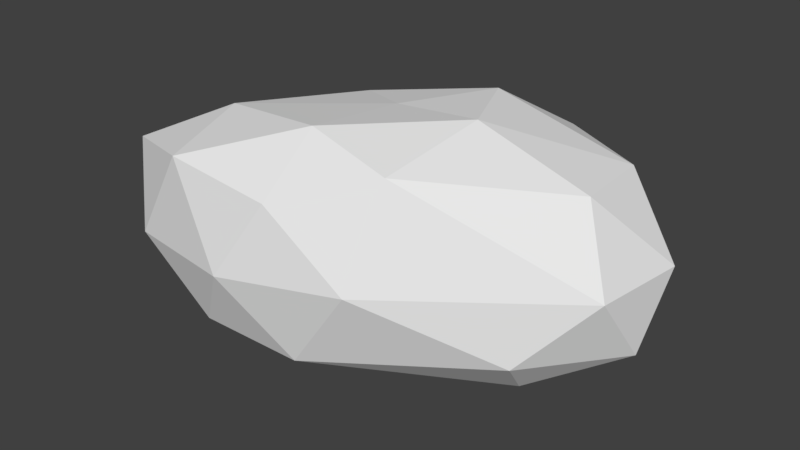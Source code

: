 # Source: rock1.blend  (saved by Blender 2.77.0; exported with 4.5.12 LTS)
import bpy
from mathutils import Matrix  # noqa: F401  (used for matrix-valued properties, if any)

bpy.ops.wm.read_factory_settings(use_empty=True)
scene = bpy.context.scene
scene.name = 'Scene'

# ---- collections
col_collection_1 = bpy.data.collections.new('Collection 1'); scene.collection.children.link(col_collection_1)

# ---- world
world_world = bpy.data.worlds.new('World'); scene.world = world_world
world_world.color = (0.05088, 0.05088, 0.05088)
world_world.use_sun_shadow = False
world_world.sun_shadow_jitter_overblur = 0.0
world_world.cycles.sampling_method = 'MANUAL'

# ---- meshes
me_icosphere = bpy.data.meshes.new('Icosphere')
me_icosphere.from_pydata([(0.7012, 0.02088, -0.6751), (1.251, -0.5149, -0.2524), (-0.5331, -1.115, -0.335), (-1.234, -0.3957, -0.157), (0.257, 0.8597, -0.1648), (1.447, 0.5919, -0.1761), (0.008711, -1.123, 0.604), (-1.298, -0.8895, 0.5789), (-0.7515, 0.3751, 0.4977), (0.7246, 0.8722, 0.6349), (1.36, 0.02227, 0.6412), (0.03714, -0.01695, 0.865), (-0.2987, -0.7648, -0.5727), (1.177, -0.2919, -0.5085), (0.1038, -1.032, -0.4127), (1.68, 0.1188, -0.2919), (1.177, 0.3892, -0.5892), (-0.5149, -0.2112, -0.5215), (-0.9647, -0.8197, -0.3433), (0.5419, 0.5503, -0.5707), (-0.7984, 0.2479, -0.2184), (0.8341, 0.857, -0.2944), (1.627, -0.2065, 0.1657), (1.703, 0.4384, 0.1572), (-0.2722, -1.268, 0.1156), (0.4944, -1.032, 0.1492), (-1.424, -0.6826, 0.1773), (-1.039, -1.141, 0.09786), (-0.5372, 0.6683, 0.1664), (-1.31, -0.0468, 0.2187), (1.224, 0.8864, 0.2017), (0.4166, 1.032, 0.1869), (0.5517, -0.7361, 0.7804), (-0.6937, -1.142, 0.6977), (-1.232, -0.2525, 0.5195), (-0.07589, 0.7304, 0.6988), (1.293, 0.6166, 0.6057), (-0.01484, -0.6903, 0.918), (0.6462, -0.04533, 0.9253), (-0.8135, -0.5434, 0.8132), (-0.4125, 0.2463, 0.7679), (0.3998, 0.5047, 0.901)], [], [(0, 13, 12), (1, 13, 15), (0, 12, 17), (0, 17, 19), (0, 19, 16), (1, 15, 22), (2, 14, 24), (3, 18, 26), (4, 20, 28), (5, 21, 30), (1, 22, 25), (2, 24, 27), (3, 26, 29), (4, 28, 31), (5, 30, 23), (6, 32, 37), (7, 33, 39), (8, 34, 40), (9, 35, 41), (10, 36, 38), (38, 41, 11), (38, 36, 41), (36, 9, 41), (41, 40, 11), (41, 35, 40), (35, 8, 40), (40, 39, 11), (40, 34, 39), (34, 7, 39), (39, 37, 11), (39, 33, 37), (33, 6, 37), (37, 38, 11), (37, 32, 38), (32, 10, 38), (23, 36, 10), (23, 30, 36), (30, 9, 36), (31, 35, 9), (31, 28, 35), (28, 8, 35), (29, 34, 8), (29, 26, 34), (26, 7, 34), (27, 33, 7), (27, 24, 33), (24, 6, 33), (25, 32, 6), (25, 22, 32), (22, 10, 32), (30, 31, 9), (30, 21, 31), (21, 4, 31), (28, 29, 8), (28, 20, 29), (20, 3, 29), (26, 27, 7), (26, 18, 27), (18, 2, 27), (24, 25, 6), (24, 14, 25), (14, 1, 25), (22, 23, 10), (22, 15, 23), (15, 5, 23), (16, 21, 5), (16, 19, 21), (19, 4, 21), (19, 20, 4), (19, 17, 20), (17, 3, 20), (17, 18, 3), (17, 12, 18), (12, 2, 18), (15, 16, 5), (15, 13, 16), (13, 0, 16), (12, 14, 2), (12, 13, 14), (13, 1, 14)])
me_icosphere.use_remesh_preserve_volume = False
me_icosphere.use_remesh_preserve_attributes = False
me_icosphere.use_mirror_vertex_groups = False
me_icosphere.update()

# ---- objects
ob_icosphere = bpy.data.objects.new('Icosphere', me_icosphere)

# ---- transforms, parenting, visibility, modifiers, constraints
ob_icosphere.location = (0.0, 0.0, 0.0)
ob_icosphere.scale = (0.1434, 0.1434, 0.1434)
ob_icosphere.lineart.crease_threshold = 0.0

# ---- collection membership
col_collection_1.objects.link(ob_icosphere)

# ---- scene / render settings (as saved in the file)
scene.frame_start = 1; scene.frame_end = 250; scene.frame_set(1)
scene.render.engine = 'BLENDER_EEVEE_NEXT'
scene.render.resolution_percentage = 50
scene.render.dither_intensity = 0.0
scene.cycles.use_denoising = False
scene.cycles.samples = 128
scene.cycles.sampling_pattern = 'TABULATED_SOBOL'
scene.cycles.light_sampling_threshold = 0.0
scene.cycles.use_adaptive_sampling = False
scene.cycles.use_light_tree = False
scene.cycles.blur_glossy = 0.0
scene.cycles.sample_clamp_indirect = 0.0
scene.view_settings.view_transform = 'Standard'
bpy.context.view_layer.update()

# ---- added for rendering (the .blend has no active camera and no usable light): camera, sun
cam_auto = bpy.data.cameras.new('AutoCamera')
cam_auto.lens = 50.0
cam_auto.sensor_width = 36.0
cam_auto.clip_end = 1000.0
ob_auto_camera = bpy.data.objects.new('AutoCamera', cam_auto)
scene.collection.objects.link(ob_auto_camera)
ob_auto_camera.location = (0.577142, -0.685403, 0.46361)
ob_auto_camera.rotation_euler = (1.09748, -7.21219e-08, 0.694738)
scene.camera = ob_auto_camera
light_auto_sun = bpy.data.lights.new('AutoSun', 'SUN')
light_auto_sun.energy = 3.0
light_auto_sun.angle = 0.0523599
ob_auto_sun = bpy.data.objects.new('AutoSun', light_auto_sun)
scene.collection.objects.link(ob_auto_sun)
ob_auto_sun.rotation_euler = (0.872665, 0.174533, 0.523599)
bpy.context.view_layer.update()

